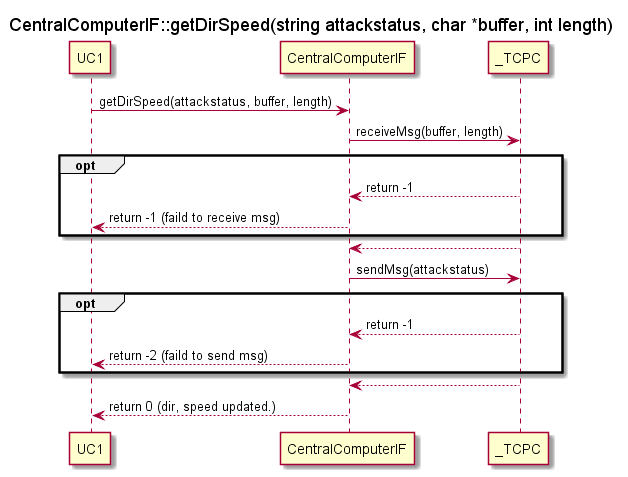

The diagram above was rendered by PlantUML. Its source (embedded in the PNG):
@startuml
title CentralComputerIF::getDirSpeed(string attackstatus, char *buffer, int length)
participant UC1
participant CentralComputerIF
participant _TCPC

UC1 -> CentralComputerIF : getDirSpeed(attackstatus, buffer, length)
CentralComputerIF -> _TCPC :receiveMsg(buffer, length)
opt 
   CentralComputerIF <-- _TCPC : return -1
   UC1 <-- CentralComputerIF : return -1 (faild to receive msg)
end
CentralComputerIF <-- _TCPC


CentralComputerIF -> _TCPC :sendMsg(attackstatus)
opt 
   CentralComputerIF <-- _TCPC : return -1
   UC1 <-- CentralComputerIF : return -2 (faild to send msg)
end
CentralComputerIF <-- _TCPC
UC1 <-- CentralComputerIF : return 0 (dir, speed updated.) 


@enduml